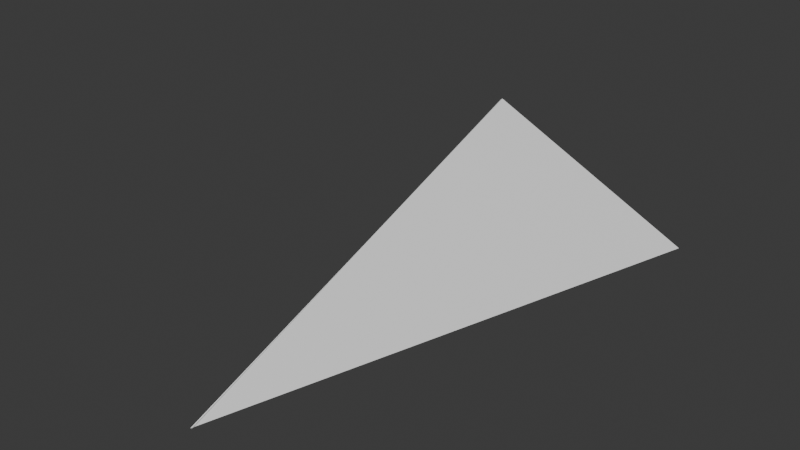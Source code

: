 # Source: pointer.blend  (saved by Blender 4.1.24; exported with 4.5.12 LTS)
import bpy
from mathutils import Matrix  # noqa: F401  (used for matrix-valued properties, if any)

bpy.ops.wm.read_factory_settings(use_empty=True)
scene = bpy.context.scene
scene.name = 'Scene'

# ---- collections
col_collection = bpy.data.collections.new('Collection'); scene.collection.children.link(col_collection)

# ---- materials (node trees are filled in below, after node groups)
mat_material = bpy.data.materials.new('Material')
mat_material.alpha_threshold = 0.0
mat_material.use_transparent_shadow = False
mat_material.roughness = 0.5
mat_material.line_color = (0.0, 0.0, 0.0, 1.0)
mat_material_001 = bpy.data.materials.new('Material.001')
mat_material_001.alpha_threshold = 0.0
mat_material_001.use_transparent_shadow = False
mat_material_001.roughness = 0.5
mat_material_001.line_color = (0.0, 0.0, 0.0, 1.0)

# ---- material node trees
mat_material.use_nodes = True; mat_material.node_tree.nodes.clear()
_N = mat_material.node_tree.nodes; _L = mat_material.node_tree.links
n0 = _N.new('ShaderNodeOutputMaterial'); n0.name = 'Material Output'; n0.location = (300, 300)
n1 = _N.new('ShaderNodeBsdfPrincipled'); n1.name = 'Principled BSDF'; n1.location = (10, 300)
n1.inputs[3].default_value = 1.45
_L.new(n1.outputs[0], n0.inputs[0])
n0.is_active_output = True
mat_material_001.use_nodes = True; mat_material_001.node_tree.nodes.clear()
_N = mat_material_001.node_tree.nodes; _L = mat_material_001.node_tree.links
n0 = _N.new('ShaderNodeOutputMaterial'); n0.name = 'Material Output'; n0.location = (300, 300)
n1 = _N.new('ShaderNodeBsdfPrincipled'); n1.name = 'Principled BSDF'; n1.location = (10, 300)
n1.inputs[3].default_value = 1.45
_L.new(n1.outputs[0], n0.inputs[0])
n0.is_active_output = True

# ---- world
world_world = bpy.data.worlds.new('World'); scene.world = world_world
world_world.use_nodes = True; world_world.node_tree.nodes.clear()
_N = world_world.node_tree.nodes; _L = world_world.node_tree.links
n0 = _N.new('ShaderNodeOutputWorld'); n0.name = 'World Output'; n0.location = (300, 300)
n1 = _N.new('ShaderNodeBackground'); n1.name = 'Background'; n1.location = (10, 300)
n1.inputs[0].default_value = (0.05088, 0.05088, 0.05088, 1.0)
_L.new(n1.outputs[0], n0.inputs[0])
n0.is_active_output = True
world_world.color = (0.05088, 0.05088, 0.05088)
world_world.use_sun_shadow = False
world_world.sun_shadow_jitter_overblur = 0.0

# ---- meshes
me_cube = bpy.data.meshes.new('Cube')
me_cube.from_pydata([(1.0, 1.0, -1.0), (1.0, -0.5995, 1.0), (1.0, -0.5995, -1.0), (-1.0, -1.0, -1.0)], [], [(0, 2, 3), (1, 2, 0), (3, 1, 0), (3, 2, 1)])
_uv = me_cube.uv_layers.new(name='UVMap')
_uv.uv.foreach_set('vector', [0.375, 0.5, 0.375, 0.75, 0.375, 1.0, 0.0, 0.0, 0.375, 0.75, 0.375, 0.5, 0.375, 1.0, 0.0, 0.0, 0.375, 0.5, 0.375, 1.0, 0.375, 0.75, 0.0, 0.0])
me_cube.materials.append(mat_material)
me_cube.use_mirror_vertex_groups = False
me_cube.update()
me_cube_001 = bpy.data.meshes.new('Cube.001')
me_cube_001.from_pydata([(1.0, -1.0, -1.0), (-1.0, 1.0, -1.0), (-1.0, -0.5995, 1.0), (-1.0, -0.5995, -1.0)], [], [(1, 0, 3), (1, 2, 0), (3, 2, 1), (2, 3, 0)])
_uv = me_cube_001.uv_layers.new(name='UVMap')
_uv.uv.foreach_set('vector', [0.375, 0.25, 0.375, 0.75, 0.375, 1.0, 0.375, 0.25, 0.0, 0.0, 0.375, 0.75, 0.375, 1.0, 0.0, 0.0, 0.375, 0.25, 0.0, 0.0, 0.375, 1.0, 0.375, 0.75])
me_cube_001.materials.append(mat_material_001)
me_cube_001.use_mirror_vertex_groups = False
me_cube_001.update()

# ---- objects
ob_x = bpy.data.objects.new('ліва частина стрілки', me_cube)
ob_x_1 = bpy.data.objects.new('права частина стрілки', me_cube_001)

# ---- transforms, parenting, visibility, modifiers, constraints
ob_x.location = (0.15, 0.0006749, 0.0)
ob_x.rotation_euler = (0.0, -0.0, 3.142)
ob_x.scale = (0.15, 0.5, 0.15)
ob_x.lock_rotations_4d = False
ob_x.empty_display_type = 'ARROWS'
ob_x.lineart.crease_threshold = 0.0
ob_x_1.location = (-0.15, -0.0006749, 0.0)
ob_x_1.rotation_euler = (0.0, -0.0, -3.137)
ob_x_1.scale = (0.15, 0.5, 0.15)
ob_x_1.lock_rotations_4d = False
ob_x_1.empty_display_type = 'ARROWS'
ob_x_1.lineart.crease_threshold = 0.0

# ---- collection membership
col_collection.objects.link(ob_x)
col_collection.objects.link(ob_x_1)

# ---- scene / render settings (as saved in the file)
scene.frame_start = 1; scene.frame_end = 250; scene.frame_set(1)
scene.render.engine = 'BLENDER_EEVEE_NEXT'
scene.cycles.sampling_pattern = 'TABULATED_SOBOL'
scene.eevee.ray_tracing_options.trace_max_roughness = 0.0
bpy.context.view_layer.update()

# ---- added for rendering (the .blend has no active camera and no usable light): camera, sun
cam_auto = bpy.data.cameras.new('AutoCamera')
cam_auto.lens = 50.0
cam_auto.sensor_width = 36.0
cam_auto.clip_end = 1000.0
ob_auto_camera = bpy.data.objects.new('AutoCamera', cam_auto)
scene.collection.objects.link(ob_auto_camera)
ob_auto_camera.location = (1.11558, -1.34038, 0.893364)
ob_auto_camera.rotation_euler = (1.09748, -7.21219e-08, 0.694738)
scene.camera = ob_auto_camera
light_auto_sun = bpy.data.lights.new('AutoSun', 'SUN')
light_auto_sun.energy = 3.0
light_auto_sun.angle = 0.0523599
ob_auto_sun = bpy.data.objects.new('AutoSun', light_auto_sun)
scene.collection.objects.link(ob_auto_sun)
ob_auto_sun.rotation_euler = (0.872665, 0.174533, 0.523599)
bpy.context.view_layer.update()
